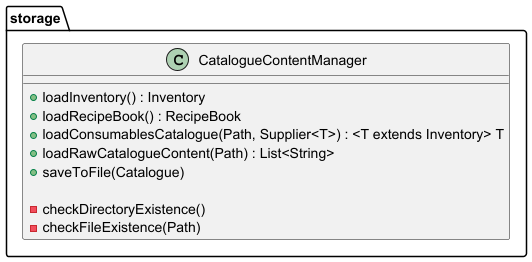

The diagram above was rendered by PlantUML. Its source (embedded in the PNG):
@startuml
package "storage" {
    class CatalogueContentManager {
        +loadInventory() : Inventory
        +loadRecipeBook() : RecipeBook
        +loadConsumablesCatalogue(Path, Supplier<T>) : <T extends Inventory> T
        +loadRawCatalogueContent(Path) : List<String>
        +saveToFile(Catalogue)

        -checkDirectoryExistence()
        -checkFileExistence(Path)
    }
}
@enduml